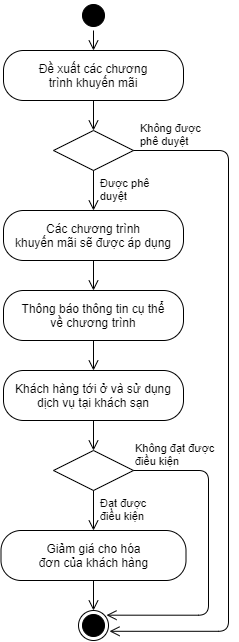

The diagram above was exported from draw.io. Its source (the exported page's mxGraphModel, read from the mxfile embedded in the PNG):
<mxGraphModel dx="868" dy="450" grid="1" gridSize="10" guides="1" tooltips="1" connect="1" arrows="1" fold="1" page="1" pageScale="1" pageWidth="850" pageHeight="1100" math="0" shadow="0">
  <root>
    <mxCell id="bK3GA-pkIcGnCvGFNbNg-0" />
    <mxCell id="bK3GA-pkIcGnCvGFNbNg-1" parent="bK3GA-pkIcGnCvGFNbNg-0" />
    <mxCell id="0vTFVyLvFg6HTsVM5vZp-0" value="" style="ellipse;html=1;shape=startState;fontSize=11;fillColor=#000000;" parent="bK3GA-pkIcGnCvGFNbNg-1" vertex="1">
      <mxGeometry x="380" y="80" width="30" height="30" as="geometry" />
    </mxCell>
    <mxCell id="0vTFVyLvFg6HTsVM5vZp-1" value="" style="edgeStyle=orthogonalEdgeStyle;html=1;verticalAlign=bottom;endArrow=open;endSize=8;fontSize=11;entryX=0.5;entryY=0;entryDx=0;entryDy=0;" parent="bK3GA-pkIcGnCvGFNbNg-1" source="0vTFVyLvFg6HTsVM5vZp-0" target="0vTFVyLvFg6HTsVM5vZp-2" edge="1">
      <mxGeometry relative="1" as="geometry">
        <mxPoint x="375" y="170" as="targetPoint" />
      </mxGeometry>
    </mxCell>
    <mxCell id="0vTFVyLvFg6HTsVM5vZp-2" value="Đề xuất các chương&lt;br&gt;trình khuyến mãi" style="rounded=1;whiteSpace=wrap;html=1;arcSize=40;" parent="bK3GA-pkIcGnCvGFNbNg-1" vertex="1">
      <mxGeometry x="305" y="130" width="180" height="50" as="geometry" />
    </mxCell>
    <mxCell id="0vTFVyLvFg6HTsVM5vZp-4" value="Các chương trình&lt;br&gt;khuyến mãi sẽ được áp dụng" style="rounded=1;whiteSpace=wrap;html=1;arcSize=40;" parent="bK3GA-pkIcGnCvGFNbNg-1" vertex="1">
      <mxGeometry x="305" y="290" width="180" height="50" as="geometry" />
    </mxCell>
    <mxCell id="0vTFVyLvFg6HTsVM5vZp-5" value="" style="edgeStyle=orthogonalEdgeStyle;html=1;verticalAlign=bottom;endArrow=open;endSize=8;fontSize=11;entryX=0.5;entryY=0;entryDx=0;entryDy=0;" parent="bK3GA-pkIcGnCvGFNbNg-1" source="0vTFVyLvFg6HTsVM5vZp-4" target="3-npgML6afkTzCijbM_h-6" edge="1">
      <mxGeometry relative="1" as="geometry">
        <mxPoint x="395" y="400" as="targetPoint" />
        <Array as="points" />
      </mxGeometry>
    </mxCell>
    <mxCell id="0vTFVyLvFg6HTsVM5vZp-7" value="" style="edgeStyle=orthogonalEdgeStyle;html=1;verticalAlign=bottom;endArrow=open;endSize=8;fontSize=11;entryX=0.5;entryY=0;entryDx=0;entryDy=0;exitX=0.5;exitY=1;exitDx=0;exitDy=0;" parent="bK3GA-pkIcGnCvGFNbNg-1" source="0vTFVyLvFg6HTsVM5vZp-2" target="3-npgML6afkTzCijbM_h-0" edge="1">
      <mxGeometry relative="1" as="geometry">
        <mxPoint x="415" y="160" as="targetPoint" />
        <mxPoint x="395" y="190" as="sourcePoint" />
        <Array as="points" />
      </mxGeometry>
    </mxCell>
    <mxCell id="3-npgML6afkTzCijbM_h-0" value="" style="rhombus;whiteSpace=wrap;html=1;fontSize=11;" parent="bK3GA-pkIcGnCvGFNbNg-1" vertex="1">
      <mxGeometry x="355" y="210" width="80" height="40" as="geometry" />
    </mxCell>
    <mxCell id="3-npgML6afkTzCijbM_h-1" value="Không được&amp;nbsp;&lt;br&gt;phê duyệt" style="edgeStyle=orthogonalEdgeStyle;html=1;align=left;verticalAlign=bottom;endArrow=open;endSize=8;fontSize=11;entryX=0.5;entryY=0;entryDx=0;entryDy=0;" parent="bK3GA-pkIcGnCvGFNbNg-1" source="3-npgML6afkTzCijbM_h-0" target="0vTFVyLvFg6HTsVM5vZp-4" edge="1">
      <mxGeometry x="-1" y="49" relative="1" as="geometry">
        <mxPoint x="395" y="310" as="targetPoint" />
        <mxPoint x="-4" y="-20" as="offset" />
      </mxGeometry>
    </mxCell>
    <mxCell id="3-npgML6afkTzCijbM_h-2" value="Được phê&lt;br&gt;duyệt" style="edgeStyle=orthogonalEdgeStyle;html=1;align=left;verticalAlign=top;endArrow=open;endSize=8;fontSize=11;entryX=1.033;entryY=0.693;entryDx=0;entryDy=0;entryPerimeter=0;" parent="bK3GA-pkIcGnCvGFNbNg-1" source="3-npgML6afkTzCijbM_h-0" target="E5-HxR6Yi0ODRhl8z8Wq-1" edge="1">
      <mxGeometry x="-1" y="-40" relative="1" as="geometry">
        <mxPoint x="450" y="710" as="targetPoint" />
        <Array as="points">
          <mxPoint x="530" y="230" />
          <mxPoint x="530" y="711" />
        </Array>
        <mxPoint x="-35" y="-20" as="offset" />
      </mxGeometry>
    </mxCell>
    <mxCell id="3-npgML6afkTzCijbM_h-6" value="Thông báo thông tin cụ thể&lt;br&gt;về chương trình" style="rounded=1;whiteSpace=wrap;html=1;arcSize=40;" parent="bK3GA-pkIcGnCvGFNbNg-1" vertex="1">
      <mxGeometry x="305" y="370" width="180" height="50" as="geometry" />
    </mxCell>
    <mxCell id="aRPLvAv8AuAifdMcM3Fn-0" value="Khách hàng tới ở và sử dụng dịch vụ tại khách sạn" style="rounded=1;whiteSpace=wrap;html=1;arcSize=40;" parent="bK3GA-pkIcGnCvGFNbNg-1" vertex="1">
      <mxGeometry x="305" y="450" width="180" height="50" as="geometry" />
    </mxCell>
    <mxCell id="aRPLvAv8AuAifdMcM3Fn-1" value="" style="edgeStyle=orthogonalEdgeStyle;html=1;verticalAlign=bottom;endArrow=open;endSize=8;fontSize=11;entryX=0.5;entryY=0;entryDx=0;entryDy=0;exitX=0.5;exitY=1;exitDx=0;exitDy=0;" parent="bK3GA-pkIcGnCvGFNbNg-1" source="3-npgML6afkTzCijbM_h-6" target="aRPLvAv8AuAifdMcM3Fn-0" edge="1">
      <mxGeometry relative="1" as="geometry">
        <mxPoint x="405" y="370" as="targetPoint" />
        <mxPoint x="395" y="410" as="sourcePoint" />
        <Array as="points" />
      </mxGeometry>
    </mxCell>
    <mxCell id="aRPLvAv8AuAifdMcM3Fn-2" value="" style="rhombus;whiteSpace=wrap;html=1;fontSize=11;" parent="bK3GA-pkIcGnCvGFNbNg-1" vertex="1">
      <mxGeometry x="355" y="530" width="80" height="40" as="geometry" />
    </mxCell>
    <mxCell id="aRPLvAv8AuAifdMcM3Fn-3" value="Không đạt được&lt;br&gt;điều kiện" style="edgeStyle=orthogonalEdgeStyle;html=1;align=left;verticalAlign=bottom;endArrow=open;endSize=8;fontSize=11;entryX=0.933;entryY=0.156;entryDx=0;entryDy=0;entryPerimeter=0;exitX=1;exitY=0.5;exitDx=0;exitDy=0;" parent="bK3GA-pkIcGnCvGFNbNg-1" source="aRPLvAv8AuAifdMcM3Fn-2" target="E5-HxR6Yi0ODRhl8z8Wq-1" edge="1">
      <mxGeometry x="-1" relative="1" as="geometry">
        <mxPoint x="490" y="650" as="targetPoint" />
        <mxPoint x="440" y="550" as="sourcePoint" />
        <Array as="points">
          <mxPoint x="510" y="550" />
          <mxPoint x="510" y="695" />
        </Array>
        <mxPoint as="offset" />
      </mxGeometry>
    </mxCell>
    <mxCell id="aRPLvAv8AuAifdMcM3Fn-4" value="Đạt được&lt;br&gt;điều kiện" style="edgeStyle=orthogonalEdgeStyle;html=1;align=left;verticalAlign=top;endArrow=open;endSize=8;fontSize=11;entryX=0.5;entryY=0;entryDx=0;entryDy=0;" parent="bK3GA-pkIcGnCvGFNbNg-1" source="aRPLvAv8AuAifdMcM3Fn-2" target="E5-HxR6Yi0ODRhl8z8Wq-0" edge="1">
      <mxGeometry x="-1" y="5" relative="1" as="geometry">
        <mxPoint x="395" y="600" as="targetPoint" />
        <mxPoint as="offset" />
      </mxGeometry>
    </mxCell>
    <mxCell id="aRPLvAv8AuAifdMcM3Fn-5" value="" style="edgeStyle=orthogonalEdgeStyle;html=1;verticalAlign=bottom;endArrow=open;endSize=8;fontSize=11;entryX=0.5;entryY=0;entryDx=0;entryDy=0;exitX=0.5;exitY=1;exitDx=0;exitDy=0;" parent="bK3GA-pkIcGnCvGFNbNg-1" source="aRPLvAv8AuAifdMcM3Fn-0" target="aRPLvAv8AuAifdMcM3Fn-2" edge="1">
      <mxGeometry relative="1" as="geometry">
        <mxPoint x="405" y="370" as="targetPoint" />
        <mxPoint x="380" y="480" as="sourcePoint" />
        <Array as="points" />
      </mxGeometry>
    </mxCell>
    <mxCell id="E5-HxR6Yi0ODRhl8z8Wq-0" value="Giảm giá cho hóa&lt;br&gt;đơn của khách hàng" style="rounded=1;whiteSpace=wrap;html=1;arcSize=40;" parent="bK3GA-pkIcGnCvGFNbNg-1" vertex="1">
      <mxGeometry x="302.5" y="610" width="185" height="50" as="geometry" />
    </mxCell>
    <mxCell id="E5-HxR6Yi0ODRhl8z8Wq-1" value="" style="ellipse;html=1;shape=endState;fontSize=11;fillColor=#000000;" parent="bK3GA-pkIcGnCvGFNbNg-1" vertex="1">
      <mxGeometry x="380" y="690" width="30" height="30" as="geometry" />
    </mxCell>
    <mxCell id="E5-HxR6Yi0ODRhl8z8Wq-3" value="" style="edgeStyle=orthogonalEdgeStyle;html=1;verticalAlign=bottom;endArrow=open;endSize=8;fontSize=11;entryX=0.5;entryY=0;entryDx=0;entryDy=0;exitX=0.5;exitY=1;exitDx=0;exitDy=0;" parent="bK3GA-pkIcGnCvGFNbNg-1" source="E5-HxR6Yi0ODRhl8z8Wq-0" target="E5-HxR6Yi0ODRhl8z8Wq-1" edge="1">
      <mxGeometry relative="1" as="geometry">
        <mxPoint x="405" y="510" as="targetPoint" />
        <mxPoint x="395" y="640" as="sourcePoint" />
        <Array as="points" />
      </mxGeometry>
    </mxCell>
  </root>
</mxGraphModel>